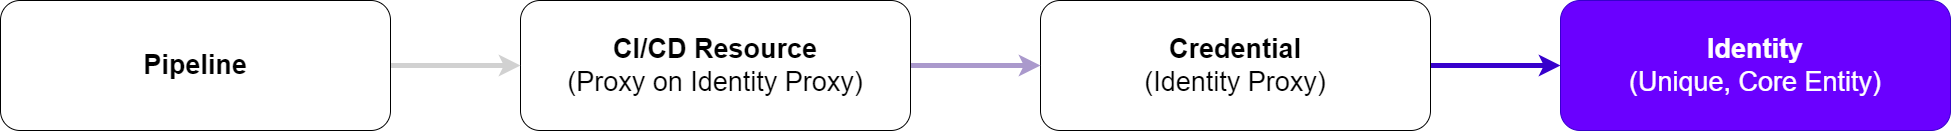

The diagram above was exported from draw.io. Its source (the exported page's mxGraphModel, read from the mxfile embedded in the PNG):
<mxGraphModel dx="2229" dy="1417" grid="1" gridSize="10" guides="1" tooltips="1" connect="1" arrows="1" fold="1" page="1" pageScale="1" pageWidth="827" pageHeight="1169" math="0" shadow="0">
  <root>
    <mxCell id="0" />
    <mxCell id="1" parent="0" />
    <mxCell id="2" value="&lt;b style=&quot;font-size: 27px;&quot;&gt;Identity &lt;/b&gt;&lt;br style=&quot;font-size: 27px;&quot;&gt;&lt;font style=&quot;font-size: 27px;&quot;&gt;(Unique, Core Entity)&lt;/font&gt;" style="rounded=1;whiteSpace=wrap;html=1;fillColor=#6a00ff;fontColor=#ffffff;strokeColor=#3700CC;fontSize=27;" vertex="1" parent="1">
      <mxGeometry x="1673" y="40" width="390" height="130" as="geometry" />
    </mxCell>
    <mxCell id="3" style="edgeStyle=orthogonalEdgeStyle;rounded=0;orthogonalLoop=1;jettySize=auto;html=1;fontSize=27;strokeWidth=5;strokeColor=#3700CC;fillColor=#6a00ff;" edge="1" source="4" target="2" parent="1">
      <mxGeometry relative="1" as="geometry" />
    </mxCell>
    <mxCell id="4" value="&lt;b style=&quot;font-size: 27px;&quot;&gt;Credential &lt;/b&gt;&lt;br style=&quot;font-size: 27px;&quot;&gt;&lt;font style=&quot;font-size: 27px;&quot;&gt;(Identity Proxy)&lt;/font&gt;" style="rounded=1;whiteSpace=wrap;html=1;fontSize=27;" vertex="1" parent="1">
      <mxGeometry x="1153" y="40" width="390" height="130" as="geometry" />
    </mxCell>
    <mxCell id="5" style="edgeStyle=orthogonalEdgeStyle;rounded=0;orthogonalLoop=1;jettySize=auto;html=1;fontSize=27;strokeWidth=5;strokeColor=#AA99CC;fillColor=#6a00ff;" edge="1" source="6" target="4" parent="1">
      <mxGeometry relative="1" as="geometry" />
    </mxCell>
    <mxCell id="6" value="&lt;b style=&quot;font-size: 27px;&quot;&gt;CI/CD Resource &lt;br&gt;&lt;/b&gt;&lt;font style=&quot;font-size: 27px;&quot;&gt;(Proxy on Identity Proxy)&lt;/font&gt;" style="rounded=1;whiteSpace=wrap;html=1;fontSize=27;" vertex="1" parent="1">
      <mxGeometry x="633" y="40" width="390" height="130" as="geometry" />
    </mxCell>
    <mxCell id="7" style="edgeStyle=orthogonalEdgeStyle;rounded=0;orthogonalLoop=1;jettySize=auto;html=1;strokeWidth=5;fontSize=27;fontColor=#FFFFFF;strokeColor=#D1D1D1;" edge="1" source="8" target="6" parent="1">
      <mxGeometry relative="1" as="geometry" />
    </mxCell>
    <mxCell id="8" value="&lt;b style=&quot;font-size: 27px;&quot;&gt;Pipeline&lt;/b&gt;" style="rounded=1;whiteSpace=wrap;html=1;fontSize=27;" vertex="1" parent="1">
      <mxGeometry x="113" y="40" width="390" height="130" as="geometry" />
    </mxCell>
  </root>
</mxGraphModel>